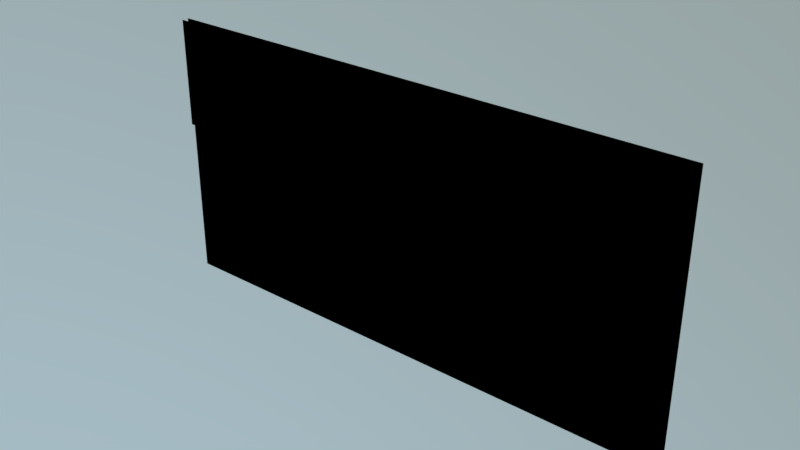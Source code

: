 # Source: install.blend  (saved by Blender 2.79.0; exported with 4.5.12 LTS)
import bpy
from mathutils import Matrix  # noqa: F401  (used for matrix-valued properties, if any)

bpy.ops.wm.read_factory_settings(use_empty=True)
scene = bpy.context.scene
scene.name = 'Scene'

# ---- collections
col_collection_1 = bpy.data.collections.new('Collection 1'); scene.collection.children.link(col_collection_1)

# ---- materials (node trees are filled in below, after node groups)
mat_install = bpy.data.materials.new('install')
mat_install.alpha_threshold = 0.0
mat_install.use_transparent_shadow = False
mat_install.diffuse_color = (0.0003035, 0.0003035, 0.0003035, 1.0)
mat_install.roughness = 0.5
mat_install.specular_intensity = 0.0

# ---- material node trees

# ---- world
world_world = bpy.data.worlds.new('World'); scene.world = world_world
world_world.use_nodes = True; world_world.node_tree.nodes.clear()
_N = world_world.node_tree.nodes; _L = world_world.node_tree.links
n0 = _N.new('ShaderNodeOutputWorld'); n0.name = 'World Output'; n0.location = (300, 300)
n1 = _N.new('ShaderNodeBackground'); n1.name = 'Background'; n1.location = (10, 300)
n1.inputs[1].default_value = 2.0
n2 = _N.new('ShaderNodeTexSky'); n2.name = 'Sky Texture'; n2.location = (-190, 300)
n2.sky_type = 'HOSEK_WILKIE'
n2.sun_direction = (0.5061, -0.01619, 0.8623)
n2.sun_elevation = 1.571
_L.new(n1.outputs[0], n0.inputs[0])
_L.new(n2.outputs[0], n1.inputs[0])
n0.is_active_output = True
world_world.color = (0.05088, 0.05088, 0.05088)
world_world.use_sun_shadow = False
world_world.sun_shadow_jitter_overblur = 0.0
world_world.cycles.sampling_method = 'MANUAL'

# ---- meshes
me_plane_001 = bpy.data.meshes.new('Plane.001')
me_plane_001.from_pydata([(-0.5, -1.0, 0.0), (0.5, -1.0, 0.0), (-0.5, 0.0, 1.093e-08), (0.5, 0.0, 1.093e-08), (0.5, 1.389e-08, 0.00625), (-0.5, 1.389e-08, 0.00625), (0.5, -0.4, 0.00625), (-0.5, -0.4, 0.00625), (0.5, -1.0, 0.003125), (-0.5, -1.0, 0.003125), (0.5, -0.4, 0.003125), (-0.5, -0.4, 0.003125)], [], [(0, 1, 3, 2), (7, 6, 4, 5), (9, 8, 10, 11)])
_uv = me_plane_001.uv_layers.new(name='UVMap')
_uv.uv.foreach_set('vector', [0.0, 0.5, 1.0, 0.5, 1.0, 1.0, 0.0, 1.0, 0.0, 0.3, 1.0, 0.3, 1.0, 0.5, 0.0, 0.5, 0.0, 0.0, 1.0, 0.0, 1.0, 0.3, 0.0, 0.3])
me_plane_001.materials.append(mat_install)
me_plane_001.use_remesh_preserve_volume = False
me_plane_001.use_remesh_preserve_attributes = False
me_plane_001.use_mirror_vertex_groups = False
me_plane_001.update()

# ---- objects
ob_install = bpy.data.objects.new('install', me_plane_001)

# ---- transforms, parenting, visibility, modifiers, constraints
ob_install.location = (0.0, 0.0, 1.0)
ob_install.rotation_euler = (1.571, 2.22e-16, 2.22e-16)
ob_install.scale = (2.0, 1.0, 4.0)
ob_install.lineart.crease_threshold = 0.0
_m = ob_install.modifiers.new('Solidify', 'SOLIDIFY')
_m.thickness = 0.0
_m.nonmanifold_thickness_mode = 'FIXED'
_m.nonmanifold_merge_threshold = 0.0003

# ---- collection membership
col_collection_1.objects.link(ob_install)

# ---- scene / render settings (as saved in the file)
scene.frame_start = 1; scene.frame_end = 250; scene.frame_set(1)
scene.render.engine = 'BLENDER_EEVEE_NEXT'
scene.render.resolution_percentage = 50
scene.render.dither_intensity = 0.0
scene.cycles.use_denoising = False
scene.cycles.samples = 128
scene.cycles.sampling_pattern = 'TABULATED_SOBOL'
scene.cycles.use_adaptive_sampling = False
scene.cycles.use_light_tree = False
scene.cycles.blur_glossy = 0.0
scene.cycles.sample_clamp_indirect = 0.0
scene.view_settings.view_transform = 'Standard'
bpy.context.view_layer.update()

# ---- added for rendering (the .blend has no active camera): camera
cam_auto = bpy.data.cameras.new('AutoCamera')
cam_auto.lens = 50.0
cam_auto.sensor_width = 36.0
cam_auto.clip_end = 1000.0
ob_auto_camera = bpy.data.objects.new('AutoCamera', cam_auto)
scene.collection.objects.link(ob_auto_camera)
ob_auto_camera.location = (2.06899, -2.49529, 2.1552)
ob_auto_camera.rotation_euler = (1.09748, -7.21219e-08, 0.694738)
scene.camera = ob_auto_camera
bpy.context.view_layer.update()
